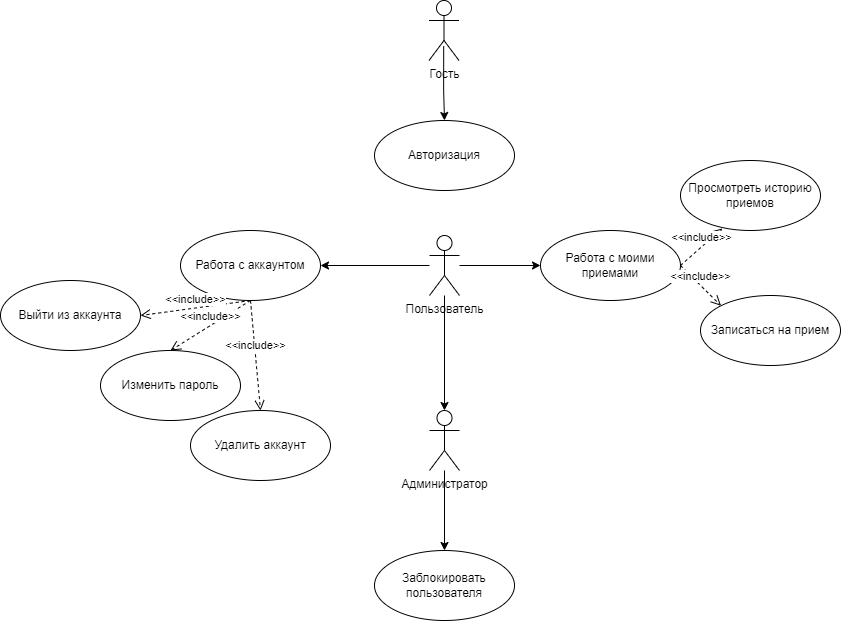

The diagram above was exported from draw.io. Its source (the exported page's mxGraphModel, read from the mxfile embedded in the PNG):
<mxGraphModel dx="2483" dy="767" grid="1" gridSize="10" guides="1" tooltips="1" connect="1" arrows="1" fold="1" page="1" pageScale="1" pageWidth="827" pageHeight="1169" math="0" shadow="0">
  <root>
    <mxCell id="0" />
    <mxCell id="1" parent="0" />
    <mxCell id="eRywArUWAU3D1B0zGhJ7-5" style="edgeStyle=orthogonalEdgeStyle;rounded=0;orthogonalLoop=1;jettySize=auto;html=1;exitX=0.49;exitY=0.76;exitDx=0;exitDy=0;exitPerimeter=0;entryX=0.5;entryY=0;entryDx=0;entryDy=0;" parent="1" source="eRywArUWAU3D1B0zGhJ7-1" target="eRywArUWAU3D1B0zGhJ7-6" edge="1">
      <mxGeometry relative="1" as="geometry">
        <mxPoint x="350" y="160" as="targetPoint" />
      </mxGeometry>
    </mxCell>
    <mxCell id="eRywArUWAU3D1B0zGhJ7-1" value="Гость" style="shape=umlActor;verticalLabelPosition=bottom;verticalAlign=top;html=1;" parent="1" vertex="1">
      <mxGeometry x="398.5" y="130" width="30" height="60" as="geometry" />
    </mxCell>
    <mxCell id="eRywArUWAU3D1B0zGhJ7-6" value="Авторизация" style="ellipse;whiteSpace=wrap;html=1;" parent="1" vertex="1">
      <mxGeometry x="344" y="250" width="140" height="70" as="geometry" />
    </mxCell>
    <mxCell id="eRywArUWAU3D1B0zGhJ7-30" style="edgeStyle=orthogonalEdgeStyle;rounded=0;orthogonalLoop=1;jettySize=auto;html=1;entryX=0.5;entryY=0;entryDx=0;entryDy=0;" parent="1" source="eRywArUWAU3D1B0zGhJ7-10" target="eRywArUWAU3D1B0zGhJ7-29" edge="1">
      <mxGeometry relative="1" as="geometry" />
    </mxCell>
    <mxCell id="eRywArUWAU3D1B0zGhJ7-10" value="Администратор" style="shape=umlActor;verticalLabelPosition=bottom;verticalAlign=top;html=1;" parent="1" vertex="1">
      <mxGeometry x="399" y="540" width="30" height="60" as="geometry" />
    </mxCell>
    <mxCell id="eRywArUWAU3D1B0zGhJ7-43" style="edgeStyle=orthogonalEdgeStyle;rounded=0;orthogonalLoop=1;jettySize=auto;html=1;" parent="1" source="eRywArUWAU3D1B0zGhJ7-11" target="eRywArUWAU3D1B0zGhJ7-23" edge="1">
      <mxGeometry relative="1" as="geometry" />
    </mxCell>
    <mxCell id="eRywArUWAU3D1B0zGhJ7-45" style="edgeStyle=orthogonalEdgeStyle;rounded=0;orthogonalLoop=1;jettySize=auto;html=1;entryX=1;entryY=0.5;entryDx=0;entryDy=0;" parent="1" source="eRywArUWAU3D1B0zGhJ7-11" target="eRywArUWAU3D1B0zGhJ7-13" edge="1">
      <mxGeometry relative="1" as="geometry" />
    </mxCell>
    <mxCell id="eRywArUWAU3D1B0zGhJ7-11" value="Пользователь" style="shape=umlActor;verticalLabelPosition=bottom;verticalAlign=top;html=1;" parent="1" vertex="1">
      <mxGeometry x="399" y="365" width="30" height="60" as="geometry" />
    </mxCell>
    <mxCell id="eRywArUWAU3D1B0zGhJ7-13" value="Работа с аккаунтом" style="ellipse;whiteSpace=wrap;html=1;" parent="1" vertex="1">
      <mxGeometry x="150" y="360" width="140" height="70" as="geometry" />
    </mxCell>
    <mxCell id="eRywArUWAU3D1B0zGhJ7-14" value="&amp;lt;&amp;lt;include&amp;gt;&amp;gt;" style="html=1;verticalAlign=bottom;endArrow=open;dashed=1;endSize=8;curved=0;rounded=0;exitX=0.5;exitY=1;exitDx=0;exitDy=0;entryX=0.5;entryY=0;entryDx=0;entryDy=0;" parent="1" source="eRywArUWAU3D1B0zGhJ7-13" target="eRywArUWAU3D1B0zGhJ7-15" edge="1">
      <mxGeometry relative="1" as="geometry">
        <mxPoint x="70" y="330" as="sourcePoint" />
        <mxPoint x="20" y="355" as="targetPoint" />
      </mxGeometry>
    </mxCell>
    <mxCell id="eRywArUWAU3D1B0zGhJ7-15" value="Изменить пароль" style="ellipse;whiteSpace=wrap;html=1;" parent="1" vertex="1">
      <mxGeometry x="70" y="480" width="140" height="70" as="geometry" />
    </mxCell>
    <mxCell id="eRywArUWAU3D1B0zGhJ7-16" value="Выйти из аккаунта" style="ellipse;whiteSpace=wrap;html=1;" parent="1" vertex="1">
      <mxGeometry x="-30" y="410" width="140" height="70" as="geometry" />
    </mxCell>
    <mxCell id="eRywArUWAU3D1B0zGhJ7-17" value="Удалить аккаунт" style="ellipse;whiteSpace=wrap;html=1;" parent="1" vertex="1">
      <mxGeometry x="160" y="540" width="140" height="70" as="geometry" />
    </mxCell>
    <mxCell id="eRywArUWAU3D1B0zGhJ7-18" value="&amp;lt;&amp;lt;include&amp;gt;&amp;gt;" style="html=1;verticalAlign=bottom;endArrow=open;dashed=1;endSize=8;curved=0;rounded=0;exitX=0.5;exitY=1;exitDx=0;exitDy=0;entryX=1;entryY=0.5;entryDx=0;entryDy=0;" parent="1" source="eRywArUWAU3D1B0zGhJ7-13" target="eRywArUWAU3D1B0zGhJ7-16" edge="1">
      <mxGeometry relative="1" as="geometry">
        <mxPoint x="70" y="330" as="sourcePoint" />
        <mxPoint x="10" y="375" as="targetPoint" />
      </mxGeometry>
    </mxCell>
    <mxCell id="eRywArUWAU3D1B0zGhJ7-19" value="&amp;lt;&amp;lt;include&amp;gt;&amp;gt;" style="html=1;verticalAlign=bottom;endArrow=open;dashed=1;endSize=8;curved=0;rounded=0;exitX=0.5;exitY=1;exitDx=0;exitDy=0;entryX=0.5;entryY=0;entryDx=0;entryDy=0;" parent="1" source="eRywArUWAU3D1B0zGhJ7-13" target="eRywArUWAU3D1B0zGhJ7-17" edge="1">
      <mxGeometry relative="1" as="geometry">
        <mxPoint x="70" y="330" as="sourcePoint" />
        <mxPoint x="10" y="390" as="targetPoint" />
      </mxGeometry>
    </mxCell>
    <mxCell id="eRywArUWAU3D1B0zGhJ7-23" value="Работа с моими приемами" style="ellipse;whiteSpace=wrap;html=1;" parent="1" vertex="1">
      <mxGeometry x="510" y="360" width="140" height="70" as="geometry" />
    </mxCell>
    <mxCell id="eRywArUWAU3D1B0zGhJ7-24" value="Просмотреть историю приемов" style="ellipse;whiteSpace=wrap;html=1;" parent="1" vertex="1">
      <mxGeometry x="650" y="290" width="140" height="70" as="geometry" />
    </mxCell>
    <mxCell id="eRywArUWAU3D1B0zGhJ7-25" value="Записаться на прием" style="ellipse;whiteSpace=wrap;html=1;" parent="1" vertex="1">
      <mxGeometry x="670" y="425" width="140" height="70" as="geometry" />
    </mxCell>
    <mxCell id="eRywArUWAU3D1B0zGhJ7-27" value="&amp;lt;&amp;lt;include&amp;gt;&amp;gt;" style="html=1;verticalAlign=bottom;endArrow=open;dashed=1;endSize=8;curved=0;rounded=0;exitX=1;exitY=0.5;exitDx=0;exitDy=0;entryX=0.299;entryY=0.971;entryDx=0;entryDy=0;entryPerimeter=0;" parent="1" source="eRywArUWAU3D1B0zGhJ7-23" target="eRywArUWAU3D1B0zGhJ7-24" edge="1">
      <mxGeometry relative="1" as="geometry">
        <mxPoint x="540" y="450" as="sourcePoint" />
        <mxPoint x="489" y="500" as="targetPoint" />
      </mxGeometry>
    </mxCell>
    <mxCell id="eRywArUWAU3D1B0zGhJ7-28" value="&amp;lt;&amp;lt;include&amp;gt;&amp;gt;" style="html=1;verticalAlign=bottom;endArrow=open;dashed=1;endSize=8;curved=0;rounded=0;exitX=1;exitY=0.5;exitDx=0;exitDy=0;entryX=0;entryY=0;entryDx=0;entryDy=0;" parent="1" source="eRywArUWAU3D1B0zGhJ7-23" target="eRywArUWAU3D1B0zGhJ7-25" edge="1">
      <mxGeometry relative="1" as="geometry">
        <mxPoint x="561" y="575" as="sourcePoint" />
        <mxPoint x="529" y="595" as="targetPoint" />
      </mxGeometry>
    </mxCell>
    <mxCell id="eRywArUWAU3D1B0zGhJ7-29" value="Заблокировать пользователя" style="ellipse;whiteSpace=wrap;html=1;" parent="1" vertex="1">
      <mxGeometry x="344" y="680" width="140" height="70" as="geometry" />
    </mxCell>
    <mxCell id="eRywArUWAU3D1B0zGhJ7-46" style="edgeStyle=orthogonalEdgeStyle;rounded=0;orthogonalLoop=1;jettySize=auto;html=1;entryX=0.5;entryY=0;entryDx=0;entryDy=0;entryPerimeter=0;" parent="1" source="eRywArUWAU3D1B0zGhJ7-11" target="eRywArUWAU3D1B0zGhJ7-10" edge="1">
      <mxGeometry relative="1" as="geometry" />
    </mxCell>
  </root>
</mxGraphModel>